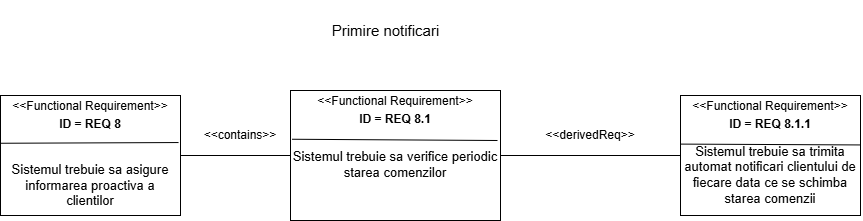

The diagram above was exported from draw.io. Its source (the exported page's mxGraphModel, read from the mxfile embedded in the PNG):
<mxGraphModel dx="1042" dy="535" grid="1" gridSize="10" guides="1" tooltips="1" connect="1" arrows="1" fold="1" page="1" pageScale="1" pageWidth="850" pageHeight="1100" math="0" shadow="0">
  <root>
    <mxCell id="0" />
    <mxCell id="1" parent="0" />
    <mxCell id="Nl2WB9CwDDQKptd-2TUy-1" parent="1" style="text;html=1;whiteSpace=wrap;strokeColor=none;fillColor=none;align=center;verticalAlign=middle;rounded=0;" value="&lt;font style=&quot;font-size: 15px;&quot;&gt;Primire notificari&lt;/font&gt;" vertex="1">
      <mxGeometry height="60" width="125" x="363" y="20" as="geometry" />
    </mxCell>
    <mxCell id="Nl2WB9CwDDQKptd-2TUy-2" parent="1" style="verticalAlign=top;align=left;overflow=fill;html=1;whiteSpace=wrap;" value="&lt;p style=&quot;margin:0px;margin-top:4px;text-align:center;&quot;&gt;&amp;lt;&amp;lt;Functional Requirement&amp;gt;&amp;gt;&lt;/p&gt;&lt;p style=&quot;margin:0px;margin-top:4px;text-align:center;&quot;&gt;&lt;b&gt;ID = REQ 8&lt;/b&gt;&lt;/p&gt;&lt;p style=&quot;margin:0px;margin-top:4px;text-align:center;&quot;&gt;&lt;b&gt;&lt;br&gt;&lt;/b&gt;&lt;/p&gt;&lt;li&gt;&lt;p data-path-to-node=&quot;25,0,1,1,0&quot; style=&quot;text-align: center;&quot;&gt;&lt;font style=&quot;font-size: 13px;&quot;&gt;Sistemul trebuie sa asigure informarea proactiva a clientilor&lt;/font&gt;&lt;/p&gt;&lt;/li&gt;&lt;li&gt;&lt;p data-path-to-node=&quot;25,0,1,2,0&quot;&gt;&lt;/p&gt;&lt;/li&gt;" vertex="1">
      <mxGeometry height="120" width="180" x="40" y="115" as="geometry" />
    </mxCell>
    <mxCell id="Nl2WB9CwDDQKptd-2TUy-4" parent="1" style="verticalAlign=top;align=left;overflow=fill;html=1;whiteSpace=wrap;" value="&lt;p style=&quot;margin:0px;margin-top:4px;text-align:center;&quot;&gt;&amp;lt;&amp;lt;Functional Requirement&amp;gt;&amp;gt;&lt;/p&gt;&lt;p style=&quot;margin:0px;margin-top:4px;text-align:center;&quot;&gt;&lt;b&gt;ID = REQ 8.1&lt;/b&gt;&lt;/p&gt;&lt;p style=&quot;margin:0px;margin-top:4px;text-align:center;&quot;&gt;&lt;br&gt;&lt;/p&gt;&lt;p style=&quot;margin:0px;margin-top:4px;text-align:center;&quot;&gt;&lt;span style=&quot;font-size: 13px; background-color: transparent; color: light-dark(rgb(0, 0, 0), rgb(255, 255, 255));&quot;&gt;Sistemul trebuie sa verifice periodic starea comenzilor&lt;/span&gt;&lt;/p&gt;&lt;li&gt;&lt;p data-path-to-node=&quot;25,0,1,2,0&quot;&gt;&lt;/p&gt;&lt;/li&gt;" vertex="1">
      <mxGeometry height="130" width="210" x="330" y="110" as="geometry" />
    </mxCell>
    <mxCell id="Nl2WB9CwDDQKptd-2TUy-5" parent="1" style="verticalAlign=top;align=left;overflow=fill;html=1;whiteSpace=wrap;" value="&lt;p style=&quot;margin:0px;margin-top:4px;text-align:center;&quot;&gt;&amp;lt;&amp;lt;Functional Requirement&amp;gt;&amp;gt;&lt;/p&gt;&lt;p style=&quot;margin:0px;margin-top:4px;text-align:center;&quot;&gt;&lt;b&gt;ID = REQ 8.1.1&lt;/b&gt;&lt;/p&gt;&lt;li&gt;&lt;p data-path-to-node=&quot;25,0,1,1,0&quot; style=&quot;text-align: center;&quot;&gt;&lt;font style=&quot;font-size: 13px;&quot;&gt;Sistemul trebuie sa trimita automat notificari clientului de fiecare data ce se schimba starea comenzii&lt;/font&gt;&lt;/p&gt;&lt;/li&gt;&lt;li&gt;&lt;p data-path-to-node=&quot;25,0,1,2,0&quot;&gt;&lt;/p&gt;&lt;/li&gt;" vertex="1">
      <mxGeometry height="120" width="180" x="720" y="115" as="geometry" />
    </mxCell>
    <mxCell id="Nl2WB9CwDDQKptd-2TUy-6" edge="1" parent="1" source="Nl2WB9CwDDQKptd-2TUy-2" style="endArrow=none;html=1;rounded=0;entryX=0;entryY=0.5;entryDx=0;entryDy=0;exitX=1;exitY=0.5;exitDx=0;exitDy=0;" target="Nl2WB9CwDDQKptd-2TUy-4" value="">
      <mxGeometry height="50" relative="1" width="50" as="geometry">
        <mxPoint x="223" y="170" as="sourcePoint" />
        <mxPoint x="450" y="110" as="targetPoint" />
      </mxGeometry>
    </mxCell>
    <mxCell id="Nl2WB9CwDDQKptd-2TUy-7" edge="1" parent="1" source="Nl2WB9CwDDQKptd-2TUy-4" style="endArrow=none;html=1;rounded=0;exitX=1;exitY=0.5;exitDx=0;exitDy=0;entryX=0;entryY=0.5;entryDx=0;entryDy=0;" target="Nl2WB9CwDDQKptd-2TUy-5" value="">
      <mxGeometry height="50" relative="1" width="50" as="geometry">
        <mxPoint x="530" y="240" as="sourcePoint" />
        <mxPoint x="580" y="190" as="targetPoint" />
      </mxGeometry>
    </mxCell>
    <mxCell id="Nl2WB9CwDDQKptd-2TUy-9" parent="1" style="text;html=1;whiteSpace=wrap;strokeColor=none;fillColor=none;align=center;verticalAlign=middle;rounded=0;" value="&amp;lt;&amp;lt;contains&amp;gt;&amp;gt;" vertex="1">
      <mxGeometry height="30" width="60" x="250" y="140" as="geometry" />
    </mxCell>
    <mxCell id="Nl2WB9CwDDQKptd-2TUy-10" parent="1" style="text;html=1;whiteSpace=wrap;strokeColor=none;fillColor=none;align=center;verticalAlign=middle;rounded=0;" value="&amp;lt;&amp;lt;derivedReq&amp;gt;&amp;gt;" vertex="1">
      <mxGeometry height="30" width="60" x="600" y="140" as="geometry" />
    </mxCell>
    <mxCell id="Nl2WB9CwDDQKptd-2TUy-12" edge="1" parent="1" source="Nl2WB9CwDDQKptd-2TUy-2" style="endArrow=none;html=1;rounded=0;exitX=0.002;exitY=0.398;exitDx=0;exitDy=0;exitPerimeter=0;entryX=0.989;entryY=0.392;entryDx=0;entryDy=0;entryPerimeter=0;" target="Nl2WB9CwDDQKptd-2TUy-2" value="">
      <mxGeometry height="50" relative="1" width="50" as="geometry">
        <mxPoint x="400" y="160" as="sourcePoint" />
        <mxPoint x="450" y="110" as="targetPoint" />
      </mxGeometry>
    </mxCell>
    <mxCell id="Nl2WB9CwDDQKptd-2TUy-13" edge="1" parent="1" source="Nl2WB9CwDDQKptd-2TUy-4" style="endArrow=none;html=1;rounded=0;exitX=0.008;exitY=0.375;exitDx=0;exitDy=0;exitPerimeter=0;" value="">
      <mxGeometry height="50" relative="1" width="50" as="geometry">
        <mxPoint x="400" y="320" as="sourcePoint" />
        <mxPoint x="537" y="160" as="targetPoint" />
      </mxGeometry>
    </mxCell>
    <mxCell id="Nl2WB9CwDDQKptd-2TUy-15" edge="1" parent="1" source="Nl2WB9CwDDQKptd-2TUy-5" style="endArrow=none;html=1;rounded=0;exitX=0.002;exitY=0.405;exitDx=0;exitDy=0;exitPerimeter=0;entryX=1.002;entryY=0.412;entryDx=0;entryDy=0;entryPerimeter=0;" target="Nl2WB9CwDDQKptd-2TUy-5" value="">
      <mxGeometry height="50" relative="1" width="50" as="geometry">
        <mxPoint x="780" y="340" as="sourcePoint" />
        <mxPoint x="830" y="290" as="targetPoint" />
      </mxGeometry>
    </mxCell>
  </root>
</mxGraphModel>